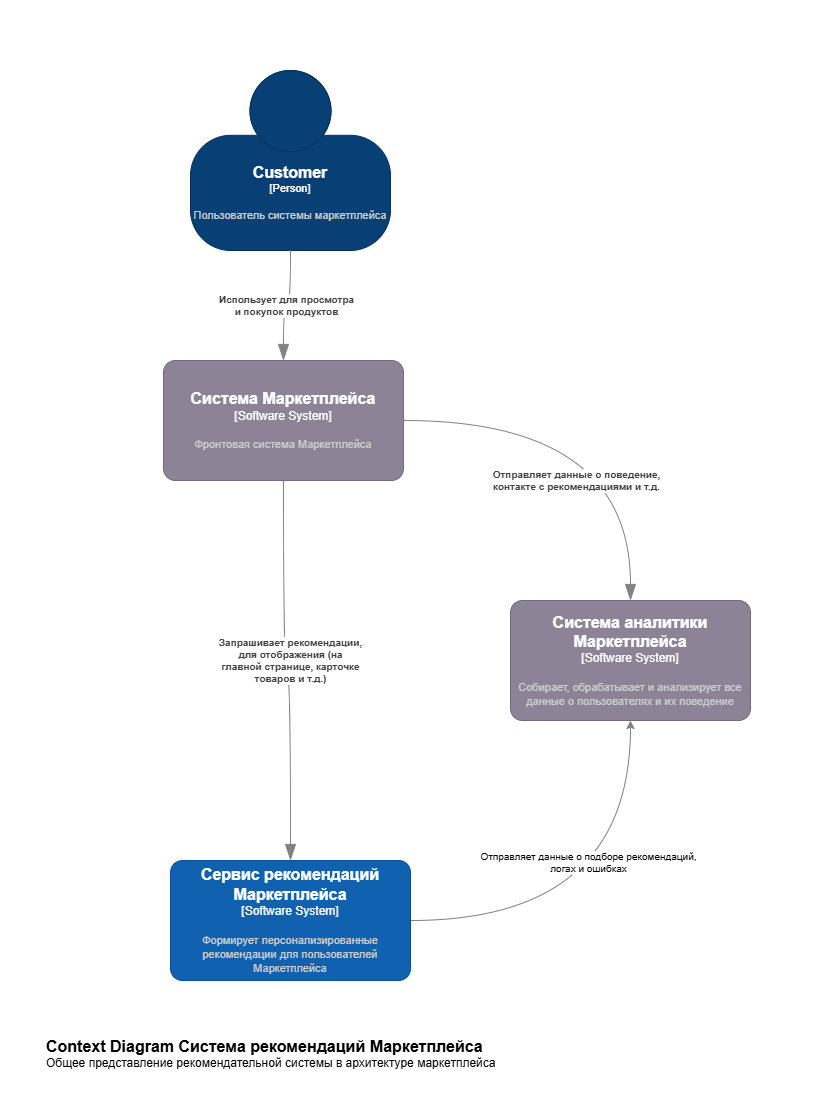

The diagram above was exported from draw.io. Its source (the exported page's mxGraphModel, read from the mxfile embedded in the PNG):
<mxGraphModel dx="1641" dy="2113" grid="1" gridSize="10" guides="1" tooltips="1" connect="1" arrows="1" fold="1" page="1" pageScale="1" pageWidth="827" pageHeight="1169" math="0" shadow="0">
  <root>
    <mxCell id="0" />
    <mxCell id="1" parent="0" />
    <mxCell id="lX_xtlnjZ0YpIAsNP2VW-15" value="" style="rounded=0;whiteSpace=wrap;html=1;strokeColor=none;" parent="1" vertex="1">
      <mxGeometry x="110" y="-50" width="830" height="1100" as="geometry" />
    </mxCell>
    <object placeholders="1" c4Name="Customer" c4Type="Person" c4Description="Пользователь системы маркетплейса" label="&lt;font style=&quot;font-size: 16px&quot;&gt;&lt;b&gt;%c4Name%&lt;/b&gt;&lt;/font&gt;&lt;div&gt;[%c4Type%]&lt;/div&gt;&lt;br&gt;&lt;div&gt;&lt;font style=&quot;font-size: 11px&quot;&gt;&lt;font color=&quot;#cccccc&quot;&gt;%c4Description%&lt;/font&gt;&lt;/div&gt;" id="lX_xtlnjZ0YpIAsNP2VW-1">
      <mxCell style="html=1;fontSize=11;dashed=0;whiteSpace=wrap;fillColor=#083F75;strokeColor=#06315C;fontColor=#ffffff;shape=mxgraph.c4.person2;align=center;metaEdit=1;points=[[0.5,0,0],[1,0.5,0],[1,0.75,0],[0.75,1,0],[0.5,1,0],[0.25,1,0],[0,0.75,0],[0,0.5,0]];resizable=0;" parent="1" vertex="1">
        <mxGeometry x="300" y="20" width="200" height="180" as="geometry" />
      </mxCell>
    </object>
    <object placeholders="1" c4Name="Система Маркетплейса" c4Type="Software System" c4Description="Фронтовая система Маркетплейса" label="&lt;font style=&quot;font-size: 16px&quot;&gt;&lt;b&gt;%c4Name%&lt;/b&gt;&lt;/font&gt;&lt;div&gt;[%c4Type%]&lt;/div&gt;&lt;br&gt;&lt;div&gt;&lt;font style=&quot;font-size: 11px&quot;&gt;&lt;font color=&quot;#cccccc&quot;&gt;%c4Description%&lt;/font&gt;&lt;/div&gt;" id="lX_xtlnjZ0YpIAsNP2VW-2">
      <mxCell style="rounded=1;whiteSpace=wrap;html=1;labelBackgroundColor=none;fillColor=#8C8496;fontColor=#ffffff;align=center;arcSize=10;strokeColor=#736782;metaEdit=1;resizable=0;points=[[0.25,0,0],[0.5,0,0],[0.75,0,0],[1,0.25,0],[1,0.5,0],[1,0.75,0],[0.75,1,0],[0.5,1,0],[0.25,1,0],[0,0.75,0],[0,0.5,0],[0,0.25,0]];" parent="1" vertex="1">
        <mxGeometry x="273" y="310" width="240" height="120" as="geometry" />
      </mxCell>
    </object>
    <mxCell id="N9cQ8dvnPY9WqCGMXSJk-1" style="edgeStyle=orthogonalEdgeStyle;rounded=0;orthogonalLoop=1;jettySize=auto;html=1;exitX=1;exitY=0.5;exitDx=0;exitDy=0;exitPerimeter=0;curved=1;strokeColor=#808080;" parent="1" source="lX_xtlnjZ0YpIAsNP2VW-4" target="lX_xtlnjZ0YpIAsNP2VW-5" edge="1">
      <mxGeometry relative="1" as="geometry" />
    </mxCell>
    <mxCell id="N9cQ8dvnPY9WqCGMXSJk-2" value="Отправляет данные о подборе рекомендаций,&lt;div&gt;логах и ошибках&lt;/div&gt;" style="edgeLabel;html=1;align=center;verticalAlign=middle;resizable=0;points=[];fontSize=10;" parent="N9cQ8dvnPY9WqCGMXSJk-1" vertex="1" connectable="0">
      <mxGeometry x="0.3249" y="43" relative="1" as="geometry">
        <mxPoint as="offset" />
      </mxGeometry>
    </mxCell>
    <object placeholders="1" c4Name="Сервис рекомендаций Маркетплейса" c4Type="Software System" c4Description="Формирует персонализированные рекомендации для пользователей Маркетплейса" label="&lt;font style=&quot;font-size: 16px&quot;&gt;&lt;b&gt;%c4Name%&lt;/b&gt;&lt;/font&gt;&lt;div&gt;[%c4Type%]&lt;/div&gt;&lt;br&gt;&lt;div&gt;&lt;font style=&quot;font-size: 11px&quot;&gt;&lt;font color=&quot;#cccccc&quot;&gt;%c4Description%&lt;/font&gt;&lt;/div&gt;" id="lX_xtlnjZ0YpIAsNP2VW-4">
      <mxCell style="rounded=1;whiteSpace=wrap;html=1;labelBackgroundColor=none;fillColor=#1061B0;fontColor=#ffffff;align=center;arcSize=10;strokeColor=#0D5091;metaEdit=1;resizable=0;points=[[0.25,0,0],[0.5,0,0],[0.75,0,0],[1,0.25,0],[1,0.5,0],[1,0.75,0],[0.75,1,0],[0.5,1,0],[0.25,1,0],[0,0.75,0],[0,0.5,0],[0,0.25,0]];" parent="1" vertex="1">
        <mxGeometry x="280" y="810" width="240" height="120" as="geometry" />
      </mxCell>
    </object>
    <object placeholders="1" c4Name="Система аналитики Маркетплейса" c4Type="Software System" c4Description="Собирает, обрабатывает и анализирует все данные о пользователях и их поведение" label="&lt;font style=&quot;font-size: 16px&quot;&gt;&lt;b&gt;%c4Name%&lt;/b&gt;&lt;/font&gt;&lt;div&gt;[%c4Type%]&lt;/div&gt;&lt;br&gt;&lt;div&gt;&lt;font style=&quot;font-size: 11px&quot;&gt;&lt;font color=&quot;#cccccc&quot;&gt;%c4Description%&lt;/font&gt;&lt;/div&gt;" id="lX_xtlnjZ0YpIAsNP2VW-5">
      <mxCell style="rounded=1;whiteSpace=wrap;html=1;labelBackgroundColor=none;fillColor=#8C8496;fontColor=#ffffff;align=center;arcSize=10;strokeColor=#736782;metaEdit=1;resizable=0;points=[[0.25,0,0],[0.5,0,0],[0.75,0,0],[1,0.25,0],[1,0.5,0],[1,0.75,0],[0.75,1,0],[0.5,1,0],[0.25,1,0],[0,0.75,0],[0,0.5,0],[0,0.25,0]];" parent="1" vertex="1">
        <mxGeometry x="620" y="550" width="240" height="120" as="geometry" />
      </mxCell>
    </object>
    <object placeholders="1" c4Type="Relationship" c4Description="Использует для просмотра &#10;и покупок продуктов" label="&lt;div style=&quot;text-align: left&quot;&gt;&lt;div style=&quot;text-align: center&quot;&gt;&lt;b&gt;%c4Description%&lt;/b&gt;&lt;/div&gt;" id="lX_xtlnjZ0YpIAsNP2VW-7">
      <mxCell style="endArrow=blockThin;html=1;fontSize=10;fontColor=#404040;strokeWidth=1;endFill=1;strokeColor=#828282;elbow=vertical;metaEdit=1;endSize=14;startSize=14;jumpStyle=arc;jumpSize=16;rounded=0;edgeStyle=orthogonalEdgeStyle;exitX=0.5;exitY=1;exitDx=0;exitDy=0;exitPerimeter=0;curved=1;" parent="1" source="lX_xtlnjZ0YpIAsNP2VW-1" target="lX_xtlnjZ0YpIAsNP2VW-2" edge="1">
        <mxGeometry width="240" relative="1" as="geometry">
          <mxPoint x="640" y="210" as="sourcePoint" />
          <mxPoint x="880" y="210" as="targetPoint" />
          <mxPoint as="offset" />
        </mxGeometry>
      </mxCell>
    </object>
    <object placeholders="1" c4Type="Relationship" c4Description="Отправляет данные о поведение, &#10;контакте с рекомендациями и т.д." label="&lt;div style=&quot;text-align: left&quot;&gt;&lt;div style=&quot;text-align: center&quot;&gt;&lt;b&gt;%c4Description%&lt;/b&gt;&lt;/div&gt;" id="lX_xtlnjZ0YpIAsNP2VW-8">
      <mxCell style="endArrow=blockThin;html=1;fontSize=10;fontColor=#404040;strokeWidth=1;endFill=1;strokeColor=#828282;elbow=vertical;metaEdit=1;endSize=14;startSize=14;jumpStyle=arc;jumpSize=16;rounded=0;edgeStyle=orthogonalEdgeStyle;exitX=1;exitY=0.5;exitDx=0;exitDy=0;exitPerimeter=0;curved=1;" parent="1" source="lX_xtlnjZ0YpIAsNP2VW-2" target="lX_xtlnjZ0YpIAsNP2VW-5" edge="1">
        <mxGeometry x="0.4103" y="-54" width="240" relative="1" as="geometry">
          <mxPoint x="690" y="320" as="sourcePoint" />
          <mxPoint x="690" y="470" as="targetPoint" />
          <mxPoint as="offset" />
        </mxGeometry>
      </mxCell>
    </object>
    <object placeholders="1" c4Type="Relationship" c4Description="Запрашивает рекомендации, &#10;для отображения (на&#10;главной странице, карточке&#10;товаров и т.д.)" label="&lt;div style=&quot;text-align: left&quot;&gt;&lt;div style=&quot;text-align: center&quot;&gt;&lt;b&gt;%c4Description%&lt;/b&gt;&lt;/div&gt;" id="lX_xtlnjZ0YpIAsNP2VW-10">
      <mxCell style="endArrow=blockThin;html=1;fontSize=10;fontColor=#404040;strokeWidth=1;endFill=1;strokeColor=#828282;elbow=vertical;metaEdit=1;endSize=14;startSize=14;jumpStyle=arc;jumpSize=16;rounded=0;edgeStyle=orthogonalEdgeStyle;exitX=0.5;exitY=1;exitDx=0;exitDy=0;exitPerimeter=0;entryX=0.5;entryY=0;entryDx=0;entryDy=0;entryPerimeter=0;curved=1;" parent="1" source="lX_xtlnjZ0YpIAsNP2VW-2" target="lX_xtlnjZ0YpIAsNP2VW-4" edge="1">
        <mxGeometry x="-0.0696" y="7" width="240" relative="1" as="geometry">
          <mxPoint x="330" y="540" as="sourcePoint" />
          <mxPoint x="570" y="540" as="targetPoint" />
          <mxPoint as="offset" />
        </mxGeometry>
      </mxCell>
    </object>
    <object placeholders="1" c4Name="Context Diagram Система рекомендаций Маркетплейса" c4Type="ContainerScopeBoundary" c4Description="Общее представление рекомендательной системы в архитектуре маркетплейса" label="&lt;font style=&quot;font-size: 16px&quot;&gt;&lt;b&gt;&lt;div style=&quot;text-align: left&quot;&gt;%c4Name%&lt;/div&gt;&lt;/b&gt;&lt;/font&gt;&lt;div style=&quot;text-align: left&quot;&gt;%c4Description%&lt;/div&gt;" id="lX_xtlnjZ0YpIAsNP2VW-14">
      <mxCell style="text;html=1;strokeColor=none;fillColor=none;align=left;verticalAlign=top;whiteSpace=wrap;rounded=0;metaEdit=1;allowArrows=0;resizable=1;rotatable=0;connectable=0;recursiveResize=0;expand=0;pointerEvents=0;points=[[0.25,0,0],[0.5,0,0],[0.75,0,0],[1,0.25,0],[1,0.5,0],[1,0.75,0],[0.75,1,0],[0.5,1,0],[0.25,1,0],[0,0.75,0],[0,0.5,0],[0,0.25,0]];" parent="1" vertex="1">
        <mxGeometry x="154" y="980" width="536" height="40" as="geometry" />
      </mxCell>
    </object>
  </root>
</mxGraphModel>